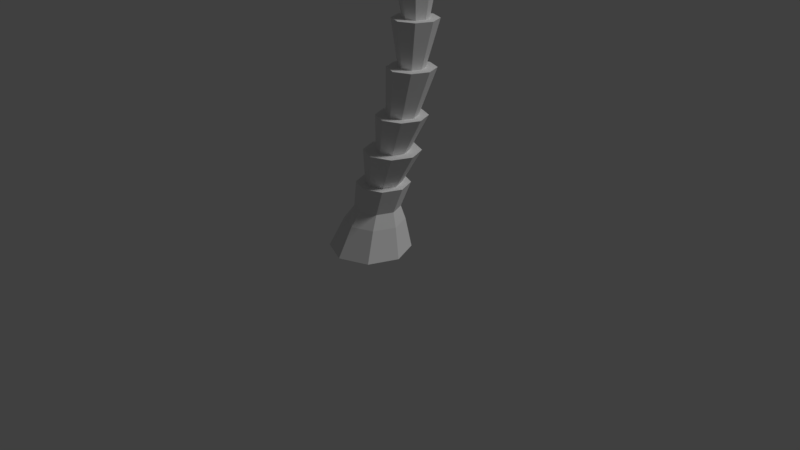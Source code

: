 # Source: Palmtree.blend  (saved by Blender 2.79.0; exported with 4.5.12 LTS)
import bpy
from mathutils import Matrix  # noqa: F401  (used for matrix-valued properties, if any)

bpy.ops.wm.read_factory_settings(use_empty=True)
scene = bpy.context.scene
scene.name = 'Scene'

# ---- collections
col_collection_1 = bpy.data.collections.new('Collection 1'); scene.collection.children.link(col_collection_1)

# ---- world
world_world = bpy.data.worlds.new('World'); scene.world = world_world
world_world.color = (0.05088, 0.05088, 0.05088)
world_world.use_sun_shadow = False
world_world.sun_shadow_jitter_overblur = 0.0
world_world.cycles.sampling_method = 'MANUAL'

# ---- cameras
cam_camera = bpy.data.cameras.new('Camera')
cam_camera.clip_end = 100.0
cam_camera.lens = 35.0
cam_camera.sensor_width = 32.0
cam_camera.sensor_height = 18.0
cam_camera.ortho_scale = 7.314
cam_camera.dof.focus_distance = 0.0

# ---- lights
light_lamp = bpy.data.lights.new('Lamp', 'SUN')
light_lamp.transmission_factor = 0.0
light_lamp.cutoff_distance = 30.0
light_lamp.angle = 0.1993
light_lamp.energy = 1.0
light_lamp.shadow_buffer_clip_start = 1.001
light_lamp.shadow_soft_size = 0.1
light_lamp.shadow_cascade_max_distance = 1000.0

# ---- meshes
me_cylinder = bpy.data.meshes.new('Cylinder')
me_cylinder.from_pydata([(0.08037, 1.407, -1.0), (0.3196, 1.033, 0.1277), (1.075, 0.9951, -1.0), (1.05, 0.7302, 0.1277), (1.488, -6.455e-08, -1.0), (1.352, -4.539e-08, 0.1277), (1.075, -0.9951, -1.0), (1.05, -0.7302, 0.1277), (0.08037, -1.407, -1.0), (0.3196, -1.033, 0.1277), (-0.9148, -0.9951, -1.0), (-0.4107, -0.7302, 0.1277), (-1.327, 1.375e-08, -1.0), (-0.7131, 1.207e-08, 0.1277), (-0.9148, 0.9951, -1.0), (-0.4107, 0.7302, 0.1277), (1.017, 0.5479, 0.6437), (0.4688, 0.7749, 0.6437), (1.244, -3.219e-08, 0.6437), (1.017, -0.5479, 0.6437), (0.4688, -0.7749, 0.6437), (-0.07908, -0.5479, 0.6437), (-0.306, 1.092e-08, 0.6437), (-0.07908, 0.5479, 0.6437), (1.407, 0.633, 1.602), (0.7744, 0.8952, 1.602), (1.67, -3.835e-08, 1.602), (1.407, -0.633, 1.602), (0.7744, -0.8952, 1.602), (0.1414, -0.633, 1.602), (-0.1208, 1.146e-08, 1.602), (0.1414, 0.633, 1.602), (1.204, 0.423, 1.602), (0.7807, 0.5982, 1.602), (1.379, -2.315e-08, 1.602), (1.204, -0.423, 1.602), (0.7807, -0.5982, 1.602), (0.3577, -0.423, 1.602), (0.1825, 1.013e-08, 1.602), (0.3577, 0.423, 1.602), (1.87, 0.6603, 2.844), (1.209, 0.9337, 2.844), (2.143, -3.823e-08, 2.844), (1.87, -0.6603, 2.844), (1.209, -0.9337, 2.844), (0.5492, -0.6603, 2.844), (0.2757, 1.372e-08, 2.844), (0.5492, 0.6603, 2.844), (1.597, 0.3766, 2.844), (1.22, 0.5326, 2.844), (1.753, -1.861e-08, 2.844), (1.597, -0.3766, 2.844), (1.22, -0.5326, 2.844), (0.8436, -0.3766, 2.844), (0.6876, 1.103e-08, 2.844), (0.8436, 0.3766, 2.844), (2.228, 0.5838, 4.116), (1.644, 0.8256, 4.116), (2.47, -2.679e-08, 4.116), (2.228, -0.5838, 4.116), (1.644, -0.8256, 4.116), (1.061, -0.5838, 4.116), (0.8188, 1.914e-08, 4.116), (1.061, 0.5838, 4.116), (2.01, 0.357, 4.116), (1.653, 0.5048, 4.116), (2.158, -1.059e-08, 4.116), (2.01, -0.357, 4.116), (1.653, -0.5048, 4.116), (1.296, -0.357, 4.116), (1.148, 1.749e-08, 4.116), (1.296, 0.357, 4.116), (2.601, 0.5423, 5.703), (2.058, 0.767, 5.703), (2.825, -2.964e-08, 5.703), (2.601, -0.5423, 5.703), (2.058, -0.767, 5.703), (1.516, -0.5423, 5.703), (1.291, 1.304e-08, 5.703), (1.516, 0.5423, 5.703), (2.359, 0.2921, 5.703), (2.067, 0.413, 5.703), (2.48, -9.083e-09, 5.703), (2.359, -0.2921, 5.703), (2.067, -0.413, 5.703), (1.775, -0.2921, 5.703), (1.654, 1.39e-08, 5.703), (1.775, 0.2921, 5.703), (2.719, 0.509, 7.184), (2.21, 0.7198, 7.184), (2.93, -3.243e-08, 7.184), (2.719, -0.509, 7.184), (2.21, -0.7198, 7.184), (1.701, -0.509, 7.184), (1.49, 7.617e-09, 7.184), (1.701, 0.509, 7.184), (2.503, 0.2856, 7.184), (2.217, 0.4039, 7.184), (2.621, -2.147e-08, 7.184), (2.503, -0.2856, 7.184), (2.217, -0.4039, 7.184), (1.932, -0.2856, 7.184), (1.814, 1.004e-09, 7.184), (1.932, 0.2856, 7.184), (2.72, 0.503, 8.881), (2.217, 0.7114, 8.881), (2.929, -3.781e-08, 8.881), (2.72, -0.503, 8.881), (2.217, -0.7114, 8.881), (1.714, -0.503, 8.881), (1.506, 1.768e-09, 8.881), (1.714, 0.503, 8.881), (2.51, 0.2985, 8.881), (2.211, 0.4221, 8.881), (2.633, -2.547e-08, 8.881), (2.51, -0.2985, 8.881), (2.211, -0.4221, 8.881), (1.913, -0.2985, 8.881), (1.789, -1.98e-09, 8.881), (1.913, 0.2985, 8.881), (2.476, 0.5031, 10.8), (1.973, 0.7115, 10.8), (2.685, -4.037e-08, 10.8), (2.476, -0.5031, 10.8), (1.973, -0.7115, 10.8), (1.47, -0.5031, 10.8), (1.262, -7.839e-10, 10.8), (1.47, 0.5031, 10.8), (2.287, 0.3182, 10.8), (1.969, 0.4501, 10.8), (2.419, -2.827e-08, 10.8), (2.287, -0.3182, 10.8), (1.969, -0.4501, 10.8), (1.651, -0.3182, 10.8), (1.519, -3.233e-09, 10.8), (1.651, 0.3182, 10.8), (2.03, 0.4745, 12.25), (1.556, 0.671, 12.25), (2.227, -3.85e-08, 12.25), (2.03, -0.4745, 12.25), (1.556, -0.671, 12.25), (1.081, -0.4745, 12.25), (0.8848, -1.163e-09, 12.25), (1.081, 0.4745, 12.25), (1.752, 0.2043, 12.25), (1.547, 0.2889, 12.25), (1.836, -1.87e-08, 12.25), (1.752, -0.2043, 12.25), (1.547, -0.2889, 12.25), (1.343, -0.2043, 12.25), (1.258, -2.622e-09, 12.25), (1.343, 0.2043, 12.25), (1.475, 0.436, 13.73), (1.039, 0.6166, 13.73), (1.656, -3.145e-08, 13.73), (1.475, -0.436, 13.73), (1.039, -0.6166, 13.73), (0.6033, -0.436, 13.73), (0.4227, 2.856e-09, 13.73), (0.6033, 0.436, 13.73), (1.252, 0.218, 13.73), (1.034, 0.3083, 13.73), (1.342, -2.317e-08, 13.73), (1.252, -0.218, 13.73), (1.034, -0.3083, 13.73), (0.8157, -0.218, 13.73), (0.7255, -6.025e-09, 13.73), (0.8157, 0.218, 13.73), (0.9133, 0.412, 15.32), (0.5013, 0.5826, 15.32), (1.084, -3.385e-08, 15.32), (0.9133, -0.412, 15.32), (0.5013, -0.5826, 15.32), (0.08936, -0.412, 15.32), (-0.08128, -1.44e-09, 15.32), (0.08936, 0.412, 15.32), (0.7912, 0.412, 15.74), (0.3792, 0.5826, 15.74), (0.9618, -3.385e-08, 15.74), (0.7912, -0.412, 15.74), (0.3792, -0.5826, 15.74), (-0.03276, -0.412, 15.74), (-0.2034, -1.44e-09, 15.74), (-0.03276, 0.412, 15.74), (0.3704, 0.191, 17.09), (0.1793, 0.2701, 17.09), (0.4495, -2.369e-08, 17.09), (0.3704, -0.191, 17.09), (0.1793, -0.2701, 17.09), (-0.01168, -0.191, 17.09), (-0.0908, -8.66e-09, 17.09), (-0.01168, 0.191, 17.09), (0.4097, -2.703, 17.57), (0.3755, -2.841, 18.0), (-1.937, -1.785, 17.57), (-2.003, -1.911, 18.0), (0.5998, -0.1806, 16.44), (0.5809, -0.23, 16.67), (-0.01063, 0.1227, 16.28), (-0.03018, 0.07352, 16.67), (-2.963, -3.523, 17.91), (0.02081, -4.69, 17.91), (-0.06427, -4.907, 18.32), (-3.357, -4.771, 17.49), (-0.6694, -6.123, 17.85), (-3.437, -5.04, 17.84), (-3.529, -5.912, 16.7), (-1.235, -6.809, 16.7), (-1.361, -7.076, 17.01), (-3.615, -6.194, 17.0), (-3.337, -6.923, 16.0), (-2.089, -7.411, 16.0), (-2.202, -7.679, 16.27), (-3.438, -7.196, 16.28), (-3.085, -7.696, 15.42), (-2.807, -7.805, 15.42), (-2.911, -8.071, 15.69), (-3.189, -7.962, 15.69), (-0.7638, -2.244, 17.86), (-0.8134, -2.376, 18.29), (0.0917, 0.0181, 16.53), (0.07245, -0.0312, 16.92), (-1.471, -4.106, 18.24), (-1.556, -4.324, 18.65), (-1.955, -5.319, 17.82), (-2.059, -5.579, 18.19), (-2.383, -6.36, 17.01), (-2.492, -6.633, 17.32), (-2.714, -7.167, 16.14), (-2.82, -7.437, 16.41), (-2.946, -7.751, 15.43), (-3.05, -8.016, 15.7), (-0.05591, -2.156, 17.85), (0.4102, -2.655, 17.89), (-0.0576, -2.156, 17.49), (0.4169, -2.661, 17.55), (-0.6027, -3.909, 18.38), (0.01729, -4.618, 18.3), (-0.6027, -3.909, 17.99), (0.03688, -4.636, 17.9), (-0.5857, -3.861, 18.37), (-0.5857, -3.861, 17.98), (0.4642, -2.358, 17.73), (-0.03005, -2.068, 17.79), (-0.03168, -2.067, 17.44), (0.468, -2.361, 17.37), (-1.197, -5.381, 18.19), (-1.203, -5.378, 17.71), (-0.5325, -5.831, 17.5), (-1.209, -5.407, 18.17), (-1.216, -5.405, 17.7), (-0.6594, -6.105, 17.86), (-0.6605, -6.105, 17.83), (-0.9797, -5.7, 17.58), (-0.7016, -6.076, 17.32), (-0.509, -5.84, 17.98), (0.09646, -4.311, 18.27), (0.1203, -4.324, 17.88), (-2.641, -5.13, 18.11), (-3.11, -5.168, 17.93), (-3.464, -5.208, 17.72), (-2.634, -5.133, 17.61), (-3.424, -5.212, 17.19), (-2.206, -3.852, 18.46), (-2.989, -3.626, 18.31), (-3.001, -3.622, 18.09), (-2.203, -3.853, 18.05), (-3.001, -3.622, 17.88), (-2.22, -3.907, 18.47), (-2.217, -3.908, 18.04), (-3.523, -5.599, 17.44), (-2.662, -5.176, 18.09), (-2.865, -5.264, 17.99), (-2.654, -5.179, 17.58), (-3.48, -5.594, 16.92), (-1.729, -2.399, 18.15), (-1.733, -2.397, 17.77), (-2.347, -2.432, 17.74), (-1.72, -2.371, 18.15), (-1.723, -2.37, 17.76), (-2.197, -2.221, 18.08), (-2.212, -2.216, 17.69), (-2.328, -2.433, 18.13), (-2.567, -3.929, 18.43), (-3.127, -3.971, 18.24), (-3.124, -3.972, 17.78), (1.01, 2.229, 17.36), (1.113, 2.327, 17.78), (2.498, 0.1946, 17.36), (2.62, 0.2658, 17.79), (-0.03682, 0.2389, 16.27), (0.005698, 0.2704, 16.54), (0.1593, -0.1993, 15.97), (0.2022, -0.1683, 16.37), (4.296, 1.11, 17.7), (2.405, 3.696, 17.7), (2.594, 3.834, 18.11), (5.298, 1.951, 17.28), (3.756, 4.535, 17.64), (5.51, 2.136, 17.63), (6.055, 2.822, 16.76), (4.602, 4.81, 16.76), (4.852, 4.967, 16.79), (6.28, 3.013, 16.79), (6.437, 3.777, 16.02), (5.646, 4.86, 16.02), (5.885, 5.025, 16.06), (6.669, 3.953, 16.07), (6.64, 4.565, 15.44), (6.463, 4.806, 15.44), (6.694, 4.974, 15.48), (6.87, 4.734, 15.48), (1.754, 1.212, 17.65), (1.867, 1.297, 18.08), (0.09752, -0.01673, 16.32), (0.1402, 0.01454, 16.71), (3.35, 2.403, 18.03), (3.539, 2.541, 18.44), (4.41, 3.166, 17.61), (4.637, 3.33, 17.98), (5.329, 3.815, 17.07), (5.568, 3.987, 17.11), (6.042, 4.318, 16.16), (6.277, 4.489, 16.2), (6.552, 4.686, 15.45), (6.782, 4.854, 15.49), (1.11, 1.518, 17.64), (0.9839, 2.189, 17.68), (1.111, 1.516, 17.28), (0.9813, 2.197, 17.34), (2.512, 2.703, 18.17), (2.369, 3.634, 18.09), (2.512, 2.703, 17.78), (2.362, 3.659, 17.69), (2.472, 2.672, 18.16), (2.472, 2.672, 17.77), (0.7791, 1.967, 17.72), (1.04, 1.457, 17.58), (1.041, 1.455, 17.22), (0.7772, 1.971, 17.36), (3.803, 3.626, 17.97), (3.807, 3.62, 17.5), (3.484, 4.362, 17.29), (3.828, 3.642, 17.96), (3.832, 3.636, 17.49), (3.739, 4.525, 17.65), (3.739, 4.525, 17.62), (3.792, 4.012, 17.37), (3.759, 4.478, 17.11), (3.469, 4.382, 17.77), (2.138, 3.417, 18.05), (2.125, 3.441, 17.67), (4.887, 2.639, 17.9), (5.303, 2.419, 17.72), (5.623, 2.262, 17.51), (4.883, 2.645, 17.4), (5.592, 2.287, 16.98), (3.834, 1.794, 18.25), (4.373, 1.182, 18.1), (4.381, 1.173, 17.88), (3.832, 1.797, 17.84), (4.381, 1.173, 17.67), (3.875, 1.832, 18.26), (3.873, 1.835, 17.83), (5.883, 2.561, 17.23), (4.929, 2.666, 17.88), (5.148, 2.632, 17.78), (4.924, 2.673, 17.37), (5.844, 2.579, 16.71), (2.651, 0.8239, 17.94), (2.654, 0.8205, 17.56), (3.191, 0.5199, 17.53), (2.628, 0.8058, 17.93), (2.631, 0.8025, 17.55), (2.95, 0.4227, 17.87), (2.96, 0.4104, 17.48), (3.174, 0.5314, 17.92), (4.179, 1.665, 18.22), (4.675, 1.4, 18.03), (4.673, 1.403, 17.57), (3.073, 0.1406, 17.41), (3.202, 0.07941, 17.84), (1.233, -2.499, 17.43), (1.338, -2.595, 17.85), (0.7208, -0.06353, 15.81), (0.7644, -0.09337, 16.23), (0.0994, -0.3781, 16.29), (0.09063, -0.257, 16.5), (2.629, -3.974, 17.7), (4.968, -0.6181, 17.69), (5.159, -0.7514, 18.13), (3.762, -4.627, 17.46), (6.178, -1.65, 17.85), (4.009, -4.762, 17.85), (4.87, -5.002, 17.05), (6.669, -2.422, 17.04), (6.895, -2.612, 17.18), (5.128, -5.147, 17.19), (5.984, -4.928, 16.44), (6.963, -3.523, 16.41), (7.195, -3.698, 16.51), (6.226, -5.088, 16.54), (6.875, -4.746, 15.85), (7.093, -4.433, 15.85), (7.327, -4.596, 15.93), (7.109, -4.909, 15.93), (2.153, -1.179, 17.68), (2.27, -1.258, 18.11), (0.5721, -0.1187, 16.36), (0.6155, -0.1489, 16.78), (3.799, -2.296, 18.0), (3.99, -2.429, 18.45), (4.861, -3.051, 17.77), (5.089, -3.212, 18.17), (5.769, -3.713, 17.35), (6.009, -3.883, 17.49), (6.473, -4.226, 16.57), (6.71, -4.393, 16.67), (6.984, -4.589, 15.86), (7.218, -4.752, 15.94), (2.333, -0.3282, 17.7), (3.023, 0.1485, 17.75), (2.331, -0.3301, 17.33), (3.032, 0.1556, 17.39), (3.927, -1.239, 18.17), (4.892, -0.6114, 18.09), (3.927, -1.239, 17.76), (4.919, -0.5909, 17.68), (3.884, -1.211, 18.16), (3.884, -1.211, 17.75), (2.739, 0.2569, 17.61), (2.251, -0.2843, 17.65), (2.25, -0.2861, 17.29), (2.743, 0.2611, 17.24), (5.214, -2.162, 18.1), (5.209, -2.17, 17.62), (5.931, -1.444, 17.46), (5.237, -2.181, 18.09), (5.232, -2.189, 17.62), (6.165, -1.636, 17.85), (6.164, -1.637, 17.82), (5.626, -1.954, 17.53), (6.119, -1.681, 17.32), (5.949, -1.418, 17.93), (4.607, -0.4716, 18.04), (4.63, -0.4454, 17.63), (4.405, -3.835, 18.06), (4.265, -4.395, 17.93), (4.171, -4.819, 17.76), (4.411, -3.826, 17.58), (4.19, -4.773, 17.23), (3.257, -3.128, 18.26), (2.725, -4.02, 18.13), (2.716, -4.034, 17.91), (3.259, -3.124, 17.84), (2.716, -4.033, 17.69), (3.307, -3.152, 18.27), (3.31, -3.149, 17.83), (4.551, -4.949, 17.54), (4.445, -3.865, 18.05), (4.457, -4.119, 17.98), (4.451, -3.856, 17.55), (4.562, -4.897, 17.03), (1.943, -2.345, 17.99), (1.94, -2.349, 17.58), (1.741, -3.081, 17.53), (1.919, -2.329, 17.98), (1.916, -2.334, 17.57), (1.582, -2.871, 17.9), (1.571, -2.888, 17.49), (1.75, -3.058, 17.94), (3.198, -3.566, 18.24), (3.027, -4.236, 18.1), (3.03, -4.232, 17.63), (-1.906, 2.1, 17.04), (-1.964, 2.225, 17.36), (1.09, 2.92, 17.04), (1.072, 3.056, 17.36), (-0.4086, 0.093, 16.18), (-0.4225, 0.1421, 16.47), (0.4139, 0.258, 16.17), (0.4008, 0.3073, 16.47), (0.9663, 4.877, 17.21), (-2.842, 3.834, 17.27), (-2.902, 4.052, 17.46), (0.53, 6.062, 17.08), (-3.102, 5.348, 17.13), (0.4308, 6.315, 17.13), (-0.06005, 7.025, 16.51), (-2.988, 6.223, 16.51), (-3.039, 6.504, 16.56), (-0.1612, 7.292, 16.56), (-0.9316, 7.658, 15.97), (-2.526, 7.222, 15.97), (-2.59, 7.495, 16.03), (-1.012, 7.927, 16.03), (-1.705, 8.074, 15.5), (-2.06, 7.977, 15.5), (-2.133, 8.242, 15.54), (-1.778, 8.34, 15.54), (-0.4078, 2.51, 17.31), (-0.446, 2.641, 17.64), (0.24, 0.2706, 16.41), (0.2265, 0.3197, 16.72), (-0.938, 4.356, 17.45), (-0.9974, 4.573, 17.78), (-1.259, 5.572, 17.22), (-1.329, 5.833, 17.46), (-1.523, 6.625, 16.81), (-1.596, 6.899, 16.85), (-1.728, 7.44, 16.1), (-1.801, 7.711, 16.16), (-1.883, 8.026, 15.5), (-1.955, 8.291, 15.54), (-1.067, 1.99, 17.31), (-1.874, 2.064, 17.3), (-1.065, 1.991, 17.04), (-1.885, 2.064, 17.02), (-1.687, 3.651, 17.58), (-2.79, 3.783, 17.44), (-1.687, 3.651, 17.41), (-2.822, 3.784, 17.27), (-1.672, 3.604, 17.57), (-1.672, 3.604, 17.41), (-1.73, 1.807, 17.19), (-1.034, 1.907, 17.28), (-1.032, 1.908, 17.01), (-1.736, 1.807, 16.91), (-2.07, 5.132, 17.42), (-2.062, 5.134, 17.23), (-3.045, 5.042, 17.02), (-2.076, 5.16, 17.42), (-2.067, 5.162, 17.22), (-3.101, 5.329, 17.14), (-3.099, 5.329, 17.11), (-2.504, 5.232, 17.18), (-3.038, 5.334, 16.89), (-3.075, 5.034, 17.21), (-2.665, 3.503, 17.43), (-2.698, 3.497, 17.26), (-0.4368, 5.872, 17.36), (0.01318, 6.201, 17.21), (0.3457, 6.457, 17.05), (-0.4464, 5.869, 17.15), (0.3031, 6.435, 16.81), (-0.02187, 4.637, 17.61), (0.9244, 4.97, 17.45), (0.9394, 4.975, 17.33), (-0.02561, 4.636, 17.51), (0.9386, 4.975, 17.2), (-0.04413, 4.687, 17.61), (-0.04806, 4.686, 17.5), (0.1438, 6.788, 16.85), (-0.4468, 5.919, 17.34), (-0.2996, 6.115, 17.27), (-0.457, 5.916, 17.12), (0.104, 6.757, 16.7), (0.4681, 3.245, 17.48), (0.4731, 3.246, 17.16), (1.073, 3.666, 17.07), (0.4768, 3.218, 17.48), (0.4817, 3.22, 17.16), (1.062, 3.412, 17.38), (1.08, 3.418, 17.06), (1.052, 3.655, 17.39), (0.2924, 4.926, 17.56), (0.8331, 5.317, 17.4), (0.829, 5.316, 17.27), (-1.95, -1.632, 17.17), (-2.054, -1.674, 17.57), (-2.415, 1.557, 17.17), (-2.528, 1.558, 17.57), (0.01421, 0.07101, 16.39), (0.01556, -0.09974, 16.58), (0.02378, 0.2278, 16.46), (-0.02041, 0.3338, 16.66), (-4.164, 1.687, 17.26), (-3.546, -2.363, 17.26), (-3.732, -2.394, 17.67), (-5.268, 1.391, 16.95), (-4.913, -2.432, 17.33), (-5.501, 1.323, 17.33), (-6.199, 0.907, 16.4), (-5.708, -2.204, 16.4), (-5.969, -2.221, 16.73), (-6.454, 0.8365, 16.73), (-6.869, 0.08879, 15.9), (-6.598, -1.605, 15.9), (-6.862, -1.637, 16.19), (-7.132, 0.0384, 16.19), (-7.333, -0.6568, 15.4), (-7.272, -1.034, 15.4), (-7.539, -1.078, 15.67), (-7.601, -0.7008, 15.67), (-2.235, -0.04633, 17.45), (-2.338, -0.0658, 17.86), (0.01274, 0.0945, 16.43), (-0.03798, 0.2444, 16.7), (-3.916, -0.3485, 17.59), (-4.095, -0.378, 18.0), (-5.016, -0.5173, 17.29), (-5.243, -0.553, 17.67), (-5.977, -0.6511, 16.71), (-6.231, -0.6905, 17.04), (-6.739, -0.758, 16.03), (-7.001, -0.7998, 16.32), (-7.303, -0.8452, 15.41), (-7.57, -0.8892, 15.68), (-1.804, -0.7883, 17.52), (-1.905, -1.603, 17.5), (-1.817, -0.7881, 17.17), (-1.916, -1.616, 17.15), (-3.333, -1.208, 17.79), (-3.487, -2.315, 17.65), (-3.347, -1.21, 17.4), (-3.5, -2.35, 17.25), (-3.29, -1.198, 17.79), (-3.305, -1.201, 17.39), (-1.664, -1.488, 17.39), (-1.726, -0.7648, 17.48), (-1.738, -0.7646, 17.13), (-1.674, -1.496, 17.04), (-4.67, -1.405, 17.63), (-4.682, -1.398, 17.18), (-4.64, -2.414, 16.96), (-4.696, -1.407, 17.62), (-4.707, -1.4, 17.17), (-4.896, -2.433, 17.34), (-4.897, -2.431, 17.31), (-4.79, -1.838, 17.05), (-4.904, -2.37, 16.83), (-4.627, -2.445, 17.41), (-3.233, -2.224, 17.64), (-3.24, -2.26, 17.24), (-5.201, 0.3692, 17.56), (-5.447, 0.8764, 17.41), (-5.639, 1.253, 17.24), (-5.207, 0.3577, 17.09), (-5.628, 1.206, 16.74), (-4.066, 0.6341, 17.82), (-4.242, 1.657, 17.66), (-4.25, 1.673, 17.44), (-4.079, 0.6279, 17.42), (-4.254, 1.671, 17.23), (-4.112, 0.6178, 17.83), (-4.125, 0.6113, 17.41), (-5.961, 1.087, 17.04), (-5.244, 0.365, 17.55), (-5.403, 0.5425, 17.47), (-5.25, 0.3529, 17.07), (-5.939, 1.042, 16.55), (-2.784, 0.9556, 17.69), (-2.799, 0.9585, 17.3), (-3.084, 1.637, 17.2), (-2.759, 0.9611, 17.69), (-2.774, 0.964, 17.29), (-2.848, 1.593, 17.58), (-2.862, 1.612, 17.19), (-3.065, 1.615, 17.6), (-4.283, 0.9972, 17.77), (-4.561, 1.608, 17.61), (-4.57, 1.602, 17.14)], [], [(0, 1, 3, 2), (2, 3, 5, 4), (4, 5, 7, 6), (6, 7, 9, 8), (8, 9, 11, 10), (10, 11, 13, 12), (9, 7, 19, 20), (12, 13, 15, 14), (14, 15, 1, 0), (0, 2, 4, 6, 8, 10, 12, 14), (19, 18, 26, 27), (15, 13, 22, 23), (5, 3, 16, 18), (11, 9, 20, 21), (1, 15, 23, 17), (3, 1, 17, 16), (7, 5, 18, 19), (13, 11, 21, 22), (31, 30, 38, 39), (16, 17, 25, 24), (17, 23, 31, 25), (22, 21, 29, 30), (20, 19, 27, 28), (18, 16, 24, 26), (23, 22, 30, 31), (21, 20, 28, 29), (36, 35, 43, 44), (29, 28, 36, 37), (27, 26, 34, 35), (24, 25, 33, 32), (25, 31, 39, 33), (30, 29, 37, 38), (28, 27, 35, 36), (26, 24, 32, 34), (41, 47, 55, 49), (34, 32, 40, 42), (39, 38, 46, 47), (37, 36, 44, 45), (35, 34, 42, 43), (32, 33, 41, 40), (33, 39, 47, 41), (38, 37, 45, 46), (53, 52, 60, 61), (46, 45, 53, 54), (44, 43, 51, 52), (42, 40, 48, 50), (47, 46, 54, 55), (45, 44, 52, 53), (43, 42, 50, 51), (40, 41, 49, 48), (63, 62, 70, 71), (51, 50, 58, 59), (48, 49, 57, 56), (49, 55, 63, 57), (54, 53, 61, 62), (52, 51, 59, 60), (50, 48, 56, 58), (55, 54, 62, 63), (70, 69, 77, 78), (61, 60, 68, 69), (59, 58, 66, 67), (56, 57, 65, 64), (57, 63, 71, 65), (62, 61, 69, 70), (60, 59, 67, 68), (58, 56, 64, 66), (72, 73, 81, 80), (68, 67, 75, 76), (66, 64, 72, 74), (71, 70, 78, 79), (69, 68, 76, 77), (67, 66, 74, 75), (64, 65, 73, 72), (65, 71, 79, 73), (87, 86, 94, 95), (73, 79, 87, 81), (78, 77, 85, 86), (76, 75, 83, 84), (74, 72, 80, 82), (79, 78, 86, 87), (77, 76, 84, 85), (75, 74, 82, 83), (90, 88, 96, 98), (85, 84, 92, 93), (83, 82, 90, 91), (80, 81, 89, 88), (81, 87, 95, 89), (86, 85, 93, 94), (84, 83, 91, 92), (82, 80, 88, 90), (97, 103, 111, 105), (95, 94, 102, 103), (93, 92, 100, 101), (91, 90, 98, 99), (88, 89, 97, 96), (89, 95, 103, 97), (94, 93, 101, 102), (92, 91, 99, 100), (107, 106, 114, 115), (102, 101, 109, 110), (100, 99, 107, 108), (98, 96, 104, 106), (103, 102, 110, 111), (101, 100, 108, 109), (99, 98, 106, 107), (96, 97, 105, 104), (119, 118, 126, 127), (104, 105, 113, 112), (105, 111, 119, 113), (110, 109, 117, 118), (108, 107, 115, 116), (106, 104, 112, 114), (111, 110, 118, 119), (109, 108, 116, 117), (124, 123, 131, 132), (117, 116, 124, 125), (115, 114, 122, 123), (112, 113, 121, 120), (113, 119, 127, 121), (118, 117, 125, 126), (116, 115, 123, 124), (114, 112, 120, 122), (129, 135, 143, 137), (122, 120, 128, 130), (127, 126, 134, 135), (125, 124, 132, 133), (123, 122, 130, 131), (120, 121, 129, 128), (121, 127, 135, 129), (126, 125, 133, 134), (141, 140, 148, 149), (134, 133, 141, 142), (132, 131, 139, 140), (130, 128, 136, 138), (135, 134, 142, 143), (133, 132, 140, 141), (131, 130, 138, 139), (128, 129, 137, 136), (151, 150, 158, 159), (139, 138, 146, 147), (136, 137, 145, 144), (137, 143, 151, 145), (142, 141, 149, 150), (140, 139, 147, 148), (138, 136, 144, 146), (143, 142, 150, 151), (158, 157, 165, 166), (149, 148, 156, 157), (147, 146, 154, 155), (144, 145, 153, 152), (145, 151, 159, 153), (150, 149, 157, 158), (148, 147, 155, 156), (146, 144, 152, 154), (160, 161, 169, 168), (156, 155, 163, 164), (154, 152, 160, 162), (159, 158, 166, 167), (157, 156, 164, 165), (155, 154, 162, 163), (152, 153, 161, 160), (153, 159, 167, 161), (175, 174, 182, 183), (161, 167, 175, 169), (166, 165, 173, 174), (164, 163, 171, 172), (162, 160, 168, 170), (167, 166, 174, 175), (165, 164, 172, 173), (163, 162, 170, 171), (178, 176, 184, 186), (173, 172, 180, 181), (171, 170, 178, 179), (168, 169, 177, 176), (169, 175, 183, 177), (174, 173, 181, 182), (172, 171, 179, 180), (170, 168, 176, 178), (184, 185, 191, 190, 189, 188, 187, 186), (183, 182, 190, 191), (181, 180, 188, 189), (179, 178, 186, 187), (176, 177, 185, 184), (177, 183, 191, 185), (182, 181, 189, 190), (180, 179, 187, 188), (219, 195, 280, 278, 275, 282, 264, 263, 268, 283, 223), (194, 195, 199, 198), (220, 221, 197, 196), (196, 197, 242, 245), (218, 220, 196, 245, 244, 234, 235, 192), (221, 219, 193, 233, 232, 243, 242, 197), (218, 192, 257, 241, 238, 239, 201, 222), (195, 194, 281, 280), (192, 193, 256, 257), (225, 272, 270, 209, 227), (201, 202, 255, 248), (223, 283, 284, 205, 259, 258, 271, 272, 225), (222, 201, 248, 247, 250, 253, 224), (209, 206, 210, 213), (224, 253, 254, 207, 226), (205, 203, 262, 260), (211, 212, 216, 215), (207, 208, 212, 211), (227, 209, 213, 229), (226, 207, 211, 228), (230, 231, 217, 214), (229, 213, 217, 231), (228, 211, 215, 230), (213, 210, 214, 217), (210, 228, 230, 214), (212, 229, 231, 216), (215, 216, 231, 230), (206, 226, 228, 210), (208, 227, 229, 212), (203, 224, 226, 206, 274, 273, 261, 262), (200, 222, 224, 203, 285, 269, 266, 267), (202, 223, 225, 204, 251, 249, 246, 255), (204, 225, 227, 208), (194, 218, 222, 200, 277, 276, 279, 281), (199, 195, 219, 221), (194, 198, 220, 218), (198, 199, 221, 220), (193, 219, 223, 202, 237, 236, 240, 256), (238, 236, 237, 239), (246, 247, 248, 255), (241, 240, 236, 238), (240, 241, 257, 256), (239, 237, 202, 201), (252, 251, 204), (243, 244, 245, 242), (250, 249, 251, 252, 254, 253), (254, 252, 204, 208, 207), (235, 233, 193, 192), (244, 243, 232, 234), (247, 246, 249, 250), (234, 232, 233, 235), (266, 263, 264, 265, 267), (275, 276, 277, 282), (269, 268, 263, 266), (260, 259, 205), (284, 285, 203, 205), (267, 265, 200), (268, 269, 285, 284, 283), (271, 273, 274, 270, 272), (270, 274, 206, 209), (279, 278, 280, 281), (282, 277, 200, 265, 264), (273, 271, 258, 261), (276, 275, 278, 279), (261, 258, 259, 260, 262), (313, 289, 374, 372, 369, 376, 358, 357, 362, 377, 317), (288, 289, 293, 292), (314, 315, 291, 290), (290, 291, 336, 339), (312, 314, 290, 339, 338, 328, 329, 286), (315, 313, 287, 327, 326, 337, 336, 291), (312, 286, 351, 335, 332, 333, 295, 316), (289, 288, 375, 374), (286, 287, 350, 351), (319, 366, 364, 303, 321), (295, 296, 349, 342), (317, 377, 378, 299, 353, 352, 365, 366, 319), (316, 295, 342, 341, 344, 347, 318), (303, 300, 304, 307), (318, 347, 348, 301, 320), (299, 297, 356, 354), (305, 306, 310, 309), (301, 302, 306, 305), (321, 303, 307, 323), (320, 301, 305, 322), (324, 325, 311, 308), (323, 307, 311, 325), (322, 305, 309, 324), (307, 304, 308, 311), (304, 322, 324, 308), (306, 323, 325, 310), (309, 310, 325, 324), (300, 320, 322, 304), (302, 321, 323, 306), (297, 318, 320, 300, 368, 367, 355, 356), (294, 316, 318, 297, 379, 363, 360, 361), (296, 317, 319, 298, 345, 343, 340, 349), (298, 319, 321, 302), (288, 312, 316, 294, 371, 370, 373, 375), (293, 289, 313, 315), (288, 292, 314, 312), (292, 293, 315, 314), (287, 313, 317, 296, 331, 330, 334, 350), (332, 330, 331, 333), (340, 341, 342, 349), (335, 334, 330, 332), (334, 335, 351, 350), (333, 331, 296, 295), (346, 345, 298), (337, 338, 339, 336), (344, 343, 345, 346, 348, 347), (348, 346, 298, 302, 301), (329, 327, 287, 286), (338, 337, 326, 328), (341, 340, 343, 344), (328, 326, 327, 329), (360, 357, 358, 359, 361), (369, 370, 371, 376), (363, 362, 357, 360), (354, 353, 299), (378, 379, 297, 299), (361, 359, 294), (362, 363, 379, 378, 377), (365, 367, 368, 364, 366), (364, 368, 300, 303), (373, 372, 374, 375), (376, 371, 294, 359, 358), (367, 365, 352, 355), (370, 369, 372, 373), (355, 352, 353, 354, 356), (407, 383, 468, 466, 463, 470, 452, 451, 456, 471, 411), (382, 383, 387, 386), (408, 409, 385, 384), (384, 385, 430, 433), (406, 408, 384, 433, 432, 422, 423, 380), (409, 407, 381, 421, 420, 431, 430, 385), (406, 380, 445, 429, 426, 427, 389, 410), (383, 382, 469, 468), (380, 381, 444, 445), (413, 460, 458, 397, 415), (389, 390, 443, 436), (411, 471, 472, 393, 447, 446, 459, 460, 413), (410, 389, 436, 435, 438, 441, 412), (397, 394, 398, 401), (412, 441, 442, 395, 414), (393, 391, 450, 448), (399, 400, 404, 403), (395, 396, 400, 399), (415, 397, 401, 417), (414, 395, 399, 416), (418, 419, 405, 402), (417, 401, 405, 419), (416, 399, 403, 418), (401, 398, 402, 405), (398, 416, 418, 402), (400, 417, 419, 404), (403, 404, 419, 418), (394, 414, 416, 398), (396, 415, 417, 400), (391, 412, 414, 394, 462, 461, 449, 450), (388, 410, 412, 391, 473, 457, 454, 455), (390, 411, 413, 392, 439, 437, 434, 443), (392, 413, 415, 396), (382, 406, 410, 388, 465, 464, 467, 469), (387, 383, 407, 409), (382, 386, 408, 406), (386, 387, 409, 408), (381, 407, 411, 390, 425, 424, 428, 444), (426, 424, 425, 427), (434, 435, 436, 443), (429, 428, 424, 426), (428, 429, 445, 444), (427, 425, 390, 389), (440, 439, 392), (431, 432, 433, 430), (438, 437, 439, 440, 442, 441), (442, 440, 392, 396, 395), (423, 421, 381, 380), (432, 431, 420, 422), (435, 434, 437, 438), (422, 420, 421, 423), (454, 451, 452, 453, 455), (463, 464, 465, 470), (457, 456, 451, 454), (448, 447, 393), (472, 473, 391, 393), (455, 453, 388), (456, 457, 473, 472, 471), (459, 461, 462, 458, 460), (458, 462, 394, 397), (467, 466, 468, 469), (470, 465, 388, 453, 452), (461, 459, 446, 449), (464, 463, 466, 467), (449, 446, 447, 448, 450), (501, 477, 562, 560, 557, 564, 546, 545, 550, 565, 505), (476, 477, 481, 480), (502, 503, 479, 478), (478, 479, 524, 527), (500, 502, 478, 527, 526, 516, 517, 474), (503, 501, 475, 515, 514, 525, 524, 479), (500, 474, 539, 523, 520, 521, 483, 504), (477, 476, 563, 562), (474, 475, 538, 539), (507, 554, 552, 491, 509), (483, 484, 537, 530), (505, 565, 566, 487, 541, 540, 553, 554, 507), (504, 483, 530, 529, 532, 535, 506), (491, 488, 492, 495), (506, 535, 536, 489, 508), (487, 485, 544, 542), (493, 494, 498, 497), (489, 490, 494, 493), (509, 491, 495, 511), (508, 489, 493, 510), (512, 513, 499, 496), (511, 495, 499, 513), (510, 493, 497, 512), (495, 492, 496, 499), (492, 510, 512, 496), (494, 511, 513, 498), (497, 498, 513, 512), (488, 508, 510, 492), (490, 509, 511, 494), (485, 506, 508, 488, 556, 555, 543, 544), (482, 504, 506, 485, 567, 551, 548, 549), (484, 505, 507, 486, 533, 531, 528, 537), (486, 507, 509, 490), (476, 500, 504, 482, 559, 558, 561, 563), (481, 477, 501, 503), (476, 480, 502, 500), (480, 481, 503, 502), (475, 501, 505, 484, 519, 518, 522, 538), (520, 518, 519, 521), (528, 529, 530, 537), (523, 522, 518, 520), (522, 523, 539, 538), (521, 519, 484, 483), (534, 533, 486), (525, 526, 527, 524), (532, 531, 533, 534, 536, 535), (536, 534, 486, 490, 489), (517, 515, 475, 474), (526, 525, 514, 516), (529, 528, 531, 532), (516, 514, 515, 517), (548, 545, 546, 547, 549), (557, 558, 559, 564), (551, 550, 545, 548), (542, 541, 487), (566, 567, 485, 487), (549, 547, 482), (550, 551, 567, 566, 565), (553, 555, 556, 552, 554), (552, 556, 488, 491), (561, 560, 562, 563), (564, 559, 482, 547, 546), (555, 553, 540, 543), (558, 557, 560, 561), (543, 540, 541, 542, 544), (595, 571, 656, 654, 651, 658, 640, 639, 644, 659, 599), (570, 571, 575, 574), (596, 597, 573, 572), (572, 573, 618, 621), (594, 596, 572, 621, 620, 610, 611, 568), (597, 595, 569, 609, 608, 619, 618, 573), (594, 568, 633, 617, 614, 615, 577, 598), (571, 570, 657, 656), (568, 569, 632, 633), (601, 648, 646, 585, 603), (577, 578, 631, 624), (599, 659, 660, 581, 635, 634, 647, 648, 601), (598, 577, 624, 623, 626, 629, 600), (585, 582, 586, 589), (600, 629, 630, 583, 602), (581, 579, 638, 636), (587, 588, 592, 591), (583, 584, 588, 587), (603, 585, 589, 605), (602, 583, 587, 604), (606, 607, 593, 590), (605, 589, 593, 607), (604, 587, 591, 606), (589, 586, 590, 593), (586, 604, 606, 590), (588, 605, 607, 592), (591, 592, 607, 606), (582, 602, 604, 586), (584, 603, 605, 588), (579, 600, 602, 582, 650, 649, 637, 638), (576, 598, 600, 579, 661, 645, 642, 643), (578, 599, 601, 580, 627, 625, 622, 631), (580, 601, 603, 584), (570, 594, 598, 576, 653, 652, 655, 657), (575, 571, 595, 597), (570, 574, 596, 594), (574, 575, 597, 596), (569, 595, 599, 578, 613, 612, 616, 632), (614, 612, 613, 615), (622, 623, 624, 631), (617, 616, 612, 614), (616, 617, 633, 632), (615, 613, 578, 577), (628, 627, 580), (619, 620, 621, 618), (626, 625, 627, 628, 630, 629), (630, 628, 580, 584, 583), (611, 609, 569, 568), (620, 619, 608, 610), (623, 622, 625, 626), (610, 608, 609, 611), (642, 639, 640, 641, 643), (651, 652, 653, 658), (645, 644, 639, 642), (636, 635, 581), (660, 661, 579, 581), (643, 641, 576), (644, 645, 661, 660, 659), (647, 649, 650, 646, 648), (646, 650, 582, 585), (655, 654, 656, 657), (658, 653, 576, 641, 640), (649, 647, 634, 637), (652, 651, 654, 655), (637, 634, 635, 636, 638)])
me_cylinder.use_remesh_preserve_volume = False
me_cylinder.use_remesh_preserve_attributes = False
me_cylinder.use_mirror_vertex_groups = False
me_cylinder.update()

# ---- objects
ob_cylinder = bpy.data.objects.new('Cylinder', me_cylinder)
ob_lamp = bpy.data.objects.new('Lamp', light_lamp)
ob_camera = bpy.data.objects.new('Camera', cam_camera)

# ---- transforms, parenting, visibility, modifiers, constraints
ob_cylinder.location = (0.0, 0.0, 0.5113)
ob_cylinder.scale = (0.3708, 0.3708, 0.3708)
ob_cylinder.lineart.crease_threshold = 0.0
ob_lamp.location = (17.5, 4.575, 23.92)
ob_lamp.rotation_euler = (0.6503, 0.05522, 1.866)
ob_lamp.lock_rotations_4d = False
ob_lamp.empty_display_type = 'ARROWS'
ob_lamp.color = (0.0, 0.0, 0.0, 0.0)
ob_lamp.lineart.crease_threshold = 0.0
ob_camera.location = (7.481, -6.508, 5.344)
ob_camera.rotation_euler = (1.109, 0.0, 0.8149)
ob_camera.lock_rotations_4d = False
ob_camera.empty_display_type = 'ARROWS'
ob_camera.color = (0.0, 0.0, 0.0, 0.0)
ob_camera.display_type = 'WIRE'
ob_camera.lineart.crease_threshold = 0.0

# ---- collection membership
col_collection_1.objects.link(ob_cylinder)
col_collection_1.objects.link(ob_lamp)
col_collection_1.objects.link(ob_camera)

# ---- scene / render settings (as saved in the file)
scene.camera = ob_camera
scene.frame_start = 1; scene.frame_end = 250; scene.frame_set(1)
scene.render.engine = 'CYCLES'
scene.render.resolution_percentage = 50
scene.render.dither_intensity = 0.0
scene.cycles.use_denoising = False
scene.cycles.samples = 128
scene.cycles.sampling_pattern = 'TABULATED_SOBOL'
scene.cycles.use_adaptive_sampling = False
scene.cycles.use_light_tree = False
scene.cycles.blur_glossy = 0.0
scene.cycles.sample_clamp_indirect = 0.0
scene.view_settings.view_transform = 'Standard'
bpy.context.view_layer.update()
